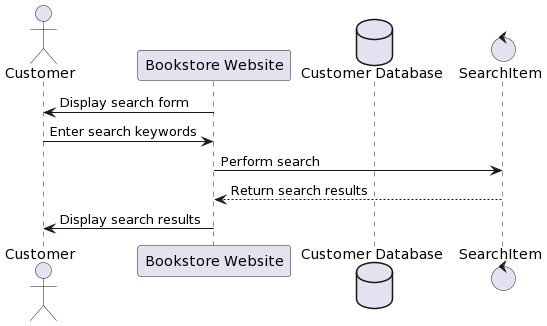

The diagram above was rendered by PlantUML. Its source (embedded in the PNG):
@startuml
actor Customer
participant "Bookstore Website" as Website
database "Customer Database" as db
control "SearchItem" as SearchItem

Website -> Customer: Display search form
Customer -> Website: Enter search keywords
Website -> SearchItem: Perform search
SearchItem --> Website: Return search results
Website -> Customer: Display search results
@enduml